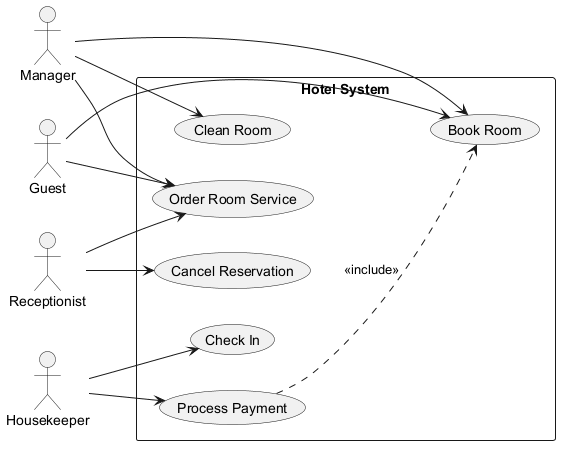

The diagram above was rendered by PlantUML. Its source (embedded in the PNG):
@startuml
skinparam backgroundColor #FFFFFF
skinparam classBackgroundColor #E8F4FA
skinparam classBorderColor #2C7DA0
left to right direction
actor "Manager" as Manager
actor "Guest" as Guest
actor "Receptionist" as Receptionist
actor "Housekeeper" as Housekeeper
rectangle "Hotel System" {
  usecase "Book Room" as UC_BookRoom
  usecase "Order Room Service" as UC_OrderRoomService
  usecase "Cancel Reservation" as UC_CancelReservation
  usecase "Check In" as UC_CheckIn
  usecase "Clean Room" as UC_CleanRoom
  usecase "Process Payment" as UC_ProcessPayment
}
Manager --> UC_OrderRoomService
Manager --> UC_CleanRoom
Manager --> UC_BookRoom
Guest --> UC_OrderRoomService
Guest --> UC_BookRoom
Receptionist --> UC_OrderRoomService
Receptionist --> UC_CancelReservation
Housekeeper --> UC_CheckIn
Housekeeper --> UC_ProcessPayment
UC_ProcessPayment ..> UC_BookRoom : <<include>>
@enduml